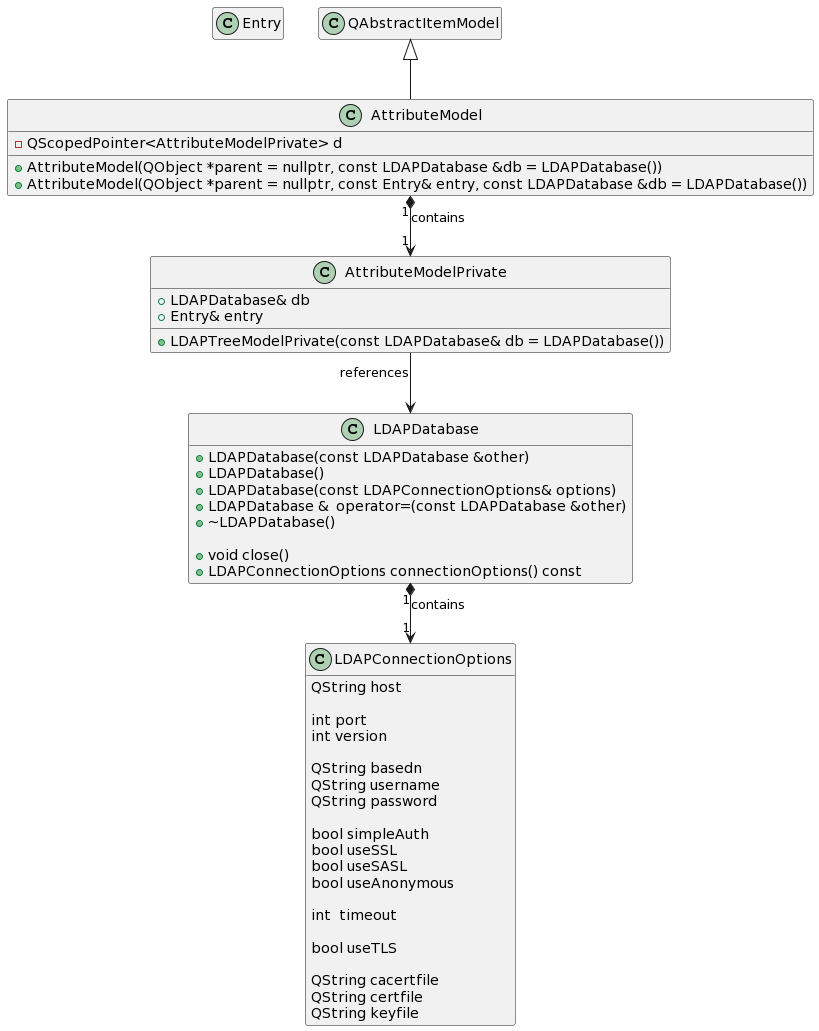

The diagram above was rendered by PlantUML. Its source (embedded in the PNG):
@startuml
hide empty members
skinparam linetype ortho

class Entry

class LDAPConnectionOptions
{
    QString host
    
    int port
    int version

    QString basedn
    QString username
    QString password

    bool simpleAuth
    bool useSSL
    bool useSASL
    bool useAnonymous
    
    int  timeout

    bool useTLS
    
    QString cacertfile
    QString certfile
    QString keyfile
}

class LDAPDatabase
{
+ LDAPDatabase(const LDAPDatabase &other)
+ LDAPDatabase()
+ LDAPDatabase(const LDAPConnectionOptions& options)
+ LDAPDatabase &	operator=(const LDAPDatabase &other)
+ ~LDAPDatabase()

+ void close()
+ LDAPConnectionOptions connectionOptions() const
}

class AttributeModelPrivate
{
+ LDAPDatabase& db
+ Entry& entry

+ LDAPTreeModelPrivate(const LDAPDatabase& db = LDAPDatabase())
}

class AttributeModel extends QAbstractItemModel
{
+ AttributeModel(QObject *parent = nullptr, const LDAPDatabase &db = LDAPDatabase())
+ AttributeModel(QObject *parent = nullptr, const Entry& entry, const LDAPDatabase &db = LDAPDatabase())

- QScopedPointer<AttributeModelPrivate> d
}

AttributeModel "1" *--> "1" AttributeModelPrivate : contains

AttributeModelPrivate --> LDAPDatabase : references

LDAPDatabase "1" *--> "1" LDAPConnectionOptions : contains
@enduml